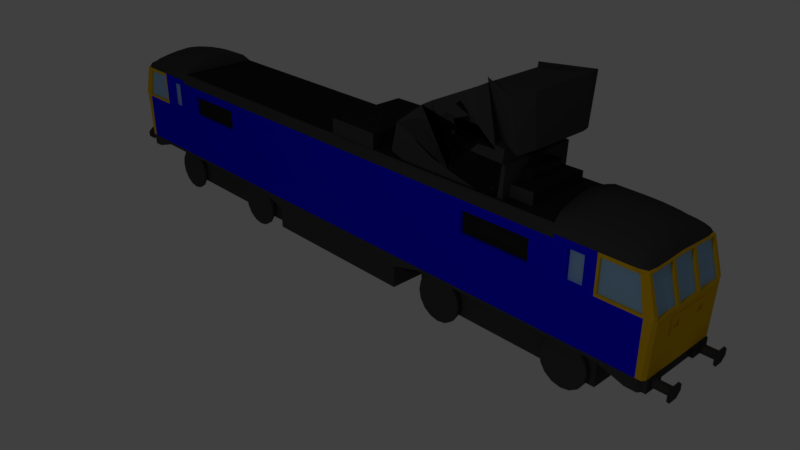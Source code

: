 # Source: Class86.blend  (saved by Blender 2.79.0; exported with 4.5.12 LTS)
import bpy
from mathutils import Matrix  # noqa: F401  (used for matrix-valued properties, if any)

bpy.ops.wm.read_factory_settings(use_empty=True)
scene = bpy.context.scene
scene.name = 'Scene'

# ---- collections
col_collection_1 = bpy.data.collections.new('Collection 1'); scene.collection.children.link(col_collection_1)

# ---- materials (node trees are filled in below, after node groups)
mat_color = bpy.data.materials.new('Color')
mat_color.alpha_threshold = 0.0
mat_color.use_transparent_shadow = False
mat_color.diffuse_color = (0.002192, 0.0, 1.0, 1.0)
mat_color.roughness = 0.5
mat_color.line_color = (0.0, 0.0, 0.0, 1.0)
mat_yellowcab = bpy.data.materials.new('YellowCab')
mat_yellowcab.alpha_threshold = 0.0
mat_yellowcab.use_transparent_shadow = False
mat_yellowcab.diffuse_color = (0.8, 0.4704, 0.00862, 1.0)
mat_yellowcab.roughness = 0.5
mat_blackmetal = bpy.data.materials.new('BlackMetal')
mat_blackmetal.alpha_threshold = 0.0
mat_blackmetal.use_transparent_shadow = False
mat_blackmetal.diffuse_color = (0.05811, 0.05811, 0.05811, 1.0)
mat_blackmetal.specular_color = (0.4116, 0.4116, 0.4116)
mat_blackmetal.roughness = 0.5
mat_blackmetal.specular_intensity = 0.6803
mat_glass = bpy.data.materials.new('Glass')
mat_glass.alpha_threshold = 0.0
mat_glass.use_transparent_shadow = False
mat_glass.diffuse_color = (0.3244, 0.5489, 0.8, 1.0)
mat_glass.roughness = 0.5
mat_material = bpy.data.materials.new('Material')
mat_material.alpha_threshold = 0.0
mat_material.use_transparent_shadow = False
mat_material.diffuse_color = (0.02208, 0.02208, 0.02208, 1.0)
mat_material.specular_color = (0.4116, 0.4116, 0.4116)
mat_material.roughness = 0.5
mat_material.specular_intensity = 0.4296

# ---- material node trees

# ---- world
world_world = bpy.data.worlds.new('World'); scene.world = world_world
world_world.color = (0.05088, 0.05088, 0.05088)
world_world.use_sun_shadow = False
world_world.sun_shadow_jitter_overblur = 0.0
world_world.cycles.sampling_method = 'MANUAL'

# ---- cameras
cam_camera = bpy.data.cameras.new('Camera')
cam_camera.clip_end = 100.0
cam_camera.lens = 35.0
cam_camera.sensor_width = 32.0
cam_camera.sensor_height = 18.0
cam_camera.ortho_scale = 7.314
cam_camera.dof.focus_distance = 0.0
cam_camera.dof.aperture_fstop = 128.0

# ---- lights
light_lamp = bpy.data.lights.new('Lamp', 'POINT')
light_lamp.transmission_factor = 0.0
light_lamp.cutoff_distance = 30.0
light_lamp.energy = 100.0
light_lamp.shadow_buffer_clip_start = 1.001
light_lamp.shadow_soft_size = 0.1
light_lamp.shadow_maximum_resolution = 0.006
light_lamp.use_absolute_resolution = True

# ---- meshes
me_cube_006 = bpy.data.meshes.new('Cube.006')
me_cube_006.from_pydata([(0.07726, -0.2997, 1.519), (0.5273, -0.3065, 1.519), (0.2109, -0.168, 1.64), (0.3936, -0.1708, 1.64), (0.5273, -0.3065, 1.64), (0.07726, 0.2997, 1.519), (0.5273, 0.3065, 1.519), (0.2109, 0.168, 1.64), (0.3936, 0.1708, 1.64), (0.5273, 0.3065, 1.64), (0.07726, -0.2997, 1.64), (0.5273, -0.3065, 1.64), (0.07726, 0.2997, 1.64), (0.5273, 0.3065, 1.64), (0.3936, -0.1708, 1.762), (0.2109, -0.168, 1.762), (0.3936, 0.1708, 1.762), (0.2109, 0.168, 1.762), (0.07726, -0.0999, 1.64), (0.07726, 0.0999, 1.64), (0.07726, -0.0999, 1.519), (0.07726, 0.0999, 1.519), (-0.849, -0.0999, 1.64), (-0.849, 0.0999, 1.64), (-0.849, -0.0999, 1.519), (-0.849, 0.0999, 1.519)], [(11, 4), (13, 9)], [(12, 13, 6, 5), (8, 7, 17, 16), (6, 13, 11, 1), (0, 1, 11, 10), (21, 19, 12, 5), (3, 2, 10, 11), (7, 8, 13, 12), (8, 3, 11, 13), (2, 7, 12, 19, 18, 10), (15, 14, 16, 17), (3, 8, 16, 14), (2, 3, 14, 15), (7, 2, 15, 17), (0, 10, 18, 20), (20, 18, 22, 24), (24, 22, 23, 25), (19, 21, 25, 23), (21, 20, 24, 25), (18, 19, 23, 22)])
me_cube_006.polygons.foreach_set('material_index', [2, 4, 4, 2, 2, 4, 4, 4, 4, 4, 4, 4, 4, 2, 2, 2, 2, 0, 4])
me_cube_006.materials.append(mat_color)
me_cube_006.materials.append(mat_yellowcab)
me_cube_006.materials.append(mat_blackmetal)
me_cube_006.materials.append(mat_glass)
me_cube_006.materials.append(mat_material)
me_cube_006.use_remesh_preserve_volume = False
me_cube_006.use_remesh_preserve_attributes = False
me_cube_006.use_mirror_vertex_groups = False
me_cube_006.update()
me_cube_005 = bpy.data.meshes.new('Cube.005')
me_cube_005.from_pydata([(1.618, -0.1374, 1.94), (2.16, -0.1374, 2.249), (2.179, -0.1374, 1.583), (1.076, -0.1374, 1.63), (1.59, -0.1374, 2.029), (1.157, -0.1374, 1.675), (1.132, -0.1374, 1.774), (1.216, -0.1374, 1.823), (2.143, -0.1374, 1.714), (2.16, -0.2561, 2.249), (2.108, -0.3621, 2.229), (1.618, 0.1374, 1.94), (2.16, 0.1374, 2.249), (2.179, 0.1374, 1.583), (1.076, 0.1374, 1.63), (1.59, 0.1374, 2.029), (1.157, 0.1374, 1.675), (1.132, 0.1374, 1.774), (1.216, 0.1374, 1.823), (2.143, 0.1374, 1.714), (2.16, 0.0, 2.249), (2.16, 0.2561, 2.249), (2.108, 0.3621, 2.229)], [(2, 3), (0, 1), (5, 0), (0, 4), (1, 4), (3, 5), (5, 6), (7, 6), (4, 7), (7, 8), (1, 20), (1, 9), (9, 10), (13, 14), (11, 12), (16, 11), (11, 15), (12, 15), (14, 16), (16, 17), (18, 17), (15, 18), (18, 19), (12, 20), (12, 21), (21, 22)], [])
me_cube_005.materials.append(mat_blackmetal)
me_cube_005.use_remesh_preserve_volume = False
me_cube_005.use_remesh_preserve_attributes = False
me_cube_005.use_mirror_vertex_groups = False
me_cube_005.update()
me_cube_004 = bpy.data.meshes.new('Cube.004')
me_cube_004.from_pydata([(0.0, -0.4026, 1.519), (0.6046, -0.4117, 1.519), (0.0, -0.4026, 1.682), (0.6046, -0.4117, 1.682), (0.6046, -0.4117, 1.682), (0.0, 0.4026, 1.519), (0.6046, 0.4117, 1.519), (0.0, 0.4026, 1.682), (0.6046, 0.4117, 1.682), (0.6046, 0.4117, 1.682)], [(3, 4), (8, 9)], [(7, 8, 6, 5), (2, 3, 8, 7), (6, 8, 3, 1), (0, 1, 3, 2), (0, 2, 7, 5)])
me_cube_004.polygons.foreach_set('material_index', [2, 4, 4, 2, 2])
me_cube_004.materials.append(mat_color)
me_cube_004.materials.append(mat_yellowcab)
me_cube_004.materials.append(mat_blackmetal)
me_cube_004.materials.append(mat_glass)
me_cube_004.materials.append(mat_material)
me_cube_004.use_remesh_preserve_volume = False
me_cube_004.use_remesh_preserve_attributes = False
me_cube_004.use_mirror_vertex_groups = False
me_cube_004.update()
me_cube_003 = bpy.data.meshes.new('Cube.003')
me_cube_003.from_pydata([(1.704, -0.4387, 0.582), (1.591, -0.4387, 0.5594), (1.494, -0.4387, 0.4951), (1.43, -0.4387, 0.3988), (1.408, -0.4387, 0.2852), (1.43, -0.4387, 0.1716), (1.494, -0.4387, 0.07534), (1.591, -0.4387, 0.01101), (1.704, -0.4387, -0.01159), (1.818, -0.4387, 0.01101), (1.914, -0.4387, 0.07534), (1.979, -0.4387, 0.1716), (2.001, -0.4387, 0.2852), (1.979, -0.4387, 0.3988), (1.914, -0.4387, 0.4951), (1.818, -0.4387, 0.5594), (1.704, -0.4031, 0.582), (1.818, -0.4031, 0.5594), (1.914, -0.4031, 0.4951), (1.979, -0.4031, 0.3988), (2.001, -0.4031, 0.2852), (1.979, -0.4031, 0.1716), (1.914, -0.4031, 0.07534), (1.818, -0.4031, 0.01101), (1.704, -0.4031, -0.01159), (1.591, -0.4031, 0.01101), (1.494, -0.4031, 0.07534), (1.43, -0.4031, 0.1716), (1.408, -0.4031, 0.2852), (1.43, -0.4031, 0.3988), (1.494, -0.4031, 0.4951), (1.591, -0.4031, 0.5594)], [], [(0, 1, 2, 3, 4, 5, 6, 7, 8, 9, 10, 11, 12, 13, 14, 15), (16, 17, 18, 19, 20, 21, 22, 23, 24, 25, 26, 27, 28, 29, 30, 31), (12, 11, 21, 20), (6, 5, 27, 26), (13, 12, 20, 19), (7, 6, 26, 25), (1, 0, 16, 31), (14, 13, 19, 18), (8, 7, 25, 24), (15, 14, 18, 17), (2, 1, 31, 30), (9, 8, 24, 23), (0, 15, 17, 16), (3, 2, 30, 29), (10, 9, 23, 22), (4, 3, 29, 28), (11, 10, 22, 21), (5, 4, 28, 27)])
me_cube_003.polygons.foreach_set('material_index', [2, 2, 2, 2, 2, 2, 2, 2, 2, 2, 2, 2, 2, 2, 2, 2, 2, 2])
me_cube_003.materials.append(mat_color)
me_cube_003.materials.append(mat_yellowcab)
me_cube_003.materials.append(mat_blackmetal)
me_cube_003.materials.append(mat_glass)
me_cube_003.materials.append(mat_material)
me_cube_003.use_remesh_preserve_volume = False
me_cube_003.use_remesh_preserve_attributes = False
me_cube_003.use_mirror_vertex_groups = False
me_cube_003.update()
me_cube_001 = bpy.data.meshes.new('Cube.001')
me_cube_001.from_pydata([(3.711, 0.0, 0.521), (0.0, -0.4392, 0.521), (0.9185, 0.0, 0.165), (3.631, 0.0, 1.436), (3.629, -0.4014, 1.418), (0.0, -0.4392, 1.403), (2.856, -0.4392, 0.5394), (3.163, -0.4392, 0.5394), (3.163, -0.4392, 1.432), (3.729, 0.0, 1.074), (2.856, -0.4392, 1.064), (3.163, -0.4392, 1.113), (2.055, -0.4392, 0.521), (2.055, -0.4392, 1.403), (2.055, -0.4392, 1.007), (0.9185, -0.4392, 0.165), (2.331, -0.4392, 0.521), (2.331, -0.4392, 1.403), (2.331, -0.4392, 1.007), (2.856, -0.4392, 1.123), (3.163, -0.4392, 1.173), (1.768, -0.4392, 1.073), (2.525, -0.4392, 1.073), (2.856, -0.4392, 1.155), (3.163, -0.4392, 1.205), (1.768, -0.4392, 1.308), (2.525, -0.4392, 1.308), (0.1968, -0.4392, 0.165), (0.1968, -0.4392, 0.521), (0.2591, -0.4392, 1.403), (0.9185, -0.4392, 0.521), (0.6046, -0.4392, 1.403), (3.686, 0.0, 0.3994), (0.0, 0.0, 0.165), (0.0, -0.4392, 0.165), (3.182, 0.0, 0.4863), (2.837, 0.0, 0.4863), (3.182, -0.4392, 0.4863), (2.837, -0.4392, 0.4863), (2.331, 0.0, 0.4863), (2.055, 0.0, 0.4863), (2.331, -0.4392, 0.4863), (2.055, -0.4392, 0.4863), (0.9185, 0.0, 0.3994), (0.9185, -0.4392, 0.3994), (3.591, 0.0, 1.541), (3.589, -0.3946, 1.487), (0.2591, -0.4117, 1.519), (0.0, -0.4026, 1.519), (3.177, 0.0, 1.674), (2.737, 0.0, 1.684), (3.178, -0.4049, 1.538), (2.736, -0.4117, 1.519), (2.388, -0.4117, 1.519), (1.921, -0.4117, 1.519), (0.6046, -0.4117, 1.519), (0.0, -0.4392, 1.473), (1.921, -0.4392, 1.466), (2.388, -0.4392, 1.466), (0.2591, -0.4392, 1.466), (0.6046, -0.4392, 1.466), (2.856, -0.4392, 1.429), (3.163, -0.4392, 1.429), (3.62, 0.0, 1.46), (3.608, -0.419, 1.444), (1.243, -0.4392, 0.521), (1.409, -0.4392, 1.403), (1.243, 0.0, 0.4863), (1.243, -0.4392, 0.4863), (1.409, -0.4117, 1.519), (1.409, -0.4392, 1.466), (3.275, -0.4392, 0.521), (3.256, -0.4392, 1.433), (3.275, -0.4392, 1.056), (3.275, 0.0, 0.4863), (3.275, -0.4392, 0.4863), (3.268, 0.0, 1.665), (3.266, -0.4049, 1.533), (3.265, -0.4392, 1.442), (3.547, -0.4392, 0.521), (3.547, -0.4392, 1.056), (3.547, 0.0, 0.3994), (3.547, -0.4392, 0.3994), (3.101, -0.4392, 0.5394), (3.101, 0.0, 0.4863), (3.101, -0.4392, 0.4863), (3.073, 0.0, 1.679), (3.077, -0.4049, 1.541), (3.08, -0.4392, 1.429), (2.937, -0.4392, 0.5394), (2.937, 0.0, 0.4863), (2.937, -0.4392, 0.4863), (2.94, 0.0, 1.683), (2.942, -0.4049, 1.539), (2.953, -0.4392, 1.429), (3.411, -0.4392, 0.521), (3.364, -0.4392, 1.433), (3.411, -0.4392, 1.056), (3.411, 0.0, 0.4429), (3.411, -0.4392, 0.4429), (3.363, 0.0, 1.649), (3.363, -0.4049, 1.524), (3.364, -0.4392, 1.442), (3.629, -0.4392, 0.521), (3.538, -0.4427, 1.434), (3.629, -0.4392, 1.056), (3.629, 0.0, 0.3994), (3.629, -0.4392, 0.3994), (3.531, 0.0, 1.595), (3.532, -0.4033, 1.5), (3.538, -0.4356, 1.441), (3.555, -0.4392, 0.521), (3.475, -0.4392, 1.433), (3.555, -0.4392, 1.056), (3.555, 0.0, 0.3994), (3.555, -0.4392, 0.3994), (3.454, 0.0, 1.623), (3.453, -0.4049, 1.514), (3.454, -0.4392, 1.442), (1.768, -0.404, 1.308), (1.768, -0.404, 1.073), (2.525, -0.404, 1.308), (2.525, -0.404, 1.073), (0.8952, -0.4392, 1.403), (0.8965, -0.4117, 1.519), (0.8965, -0.4392, 1.466), (3.711, -0.1098, 0.521), (3.71, -0.2197, 0.521), (3.711, -0.3293, 0.521), (3.632, -0.1224, 1.431), (3.631, -0.219, 1.427), (3.633, -0.329, 1.423), (3.729, -0.1224, 1.074), (3.73, -0.2202, 1.074), (3.73, -0.3298, 1.074), (3.686, -0.1098, 0.3994), (3.686, -0.2196, 0.3994), (3.686, -0.3294, 0.3994), (2.837, -0.3294, 0.4863), (2.837, -0.2196, 0.4863), (2.837, -0.1098, 0.4863), (3.182, -0.3294, 0.4863), (3.182, -0.2196, 0.4863), (3.182, -0.1098, 0.4863), (2.055, -0.3635, 0.4863), (2.055, -0.2196, 0.4863), (2.055, -0.1098, 0.4863), (2.331, -0.3635, 0.4863), (2.331, -0.2196, 0.4863), (2.331, -0.1098, 0.4863), (3.594, -0.1098, 1.533), (3.594, -0.2196, 1.518), (3.594, -0.3248, 1.5), (2.736, -0.1098, 1.67), (2.736, -0.2196, 1.641), (2.736, -0.3294, 1.606), (3.178, -0.1098, 1.662), (3.178, -0.2196, 1.634), (3.178, -0.3259, 1.597), (3.621, -0.1098, 1.454), (3.622, -0.2196, 1.449), (3.62, -0.3292, 1.443), (1.243, -0.3294, 0.4863), (1.243, -0.2196, 0.4863), (1.243, -0.1098, 0.4863), (3.267, -0.1098, 1.654), (3.266, -0.2196, 1.626), (3.266, -0.3259, 1.589), (3.275, -0.3294, 0.4863), (3.279, -0.2196, 0.5397), (3.275, -0.1098, 0.4863), (3.547, -0.3294, 0.3994), (3.547, -0.2196, 0.3994), (3.547, -0.1098, 0.3994), (3.453, -0.2196, 1.591), (3.453, -0.3259, 1.56), (3.076, -0.1098, 1.668), (3.077, -0.2196, 1.64), (3.077, -0.3259, 1.602), (3.104, -0.3294, 0.5397), (3.101, -0.2196, 0.4863), (3.101, -0.1098, 0.4863), (2.943, -0.1098, 1.671), (2.942, -0.2196, 1.643), (2.942, -0.3259, 1.605), (2.937, -0.3294, 0.4863), (2.937, -0.2196, 0.4863), (2.937, -0.1098, 0.4863), (3.411, -0.3294, 0.4429), (3.411, -0.2196, 0.4429), (3.411, -0.1098, 0.4429), (3.363, -0.1098, 1.636), (3.363, -0.2196, 1.611), (3.363, -0.3259, 1.577), (3.531, -0.1098, 1.583), (3.532, -0.2196, 1.562), (3.532, -0.3259, 1.535), (3.629, -0.3294, 0.3994), (3.629, -0.2196, 0.3994), (3.629, -0.1098, 0.3994), (3.453, -0.1098, 1.61), (3.555, -0.3294, 0.3994), (3.555, -0.2196, 0.3994), (3.555, -0.1098, 0.3994), (2.331, 0.0, 0.1172), (2.055, 0.0, 0.1172), (2.055, -0.1098, 0.1172), (2.331, -0.1098, 0.1172), (2.055, -0.3032, 0.1172), (2.055, -0.2196, 0.1172), (2.331, -0.3032, 0.1172), (2.331, -0.2196, 0.1172), (2.331, -0.1098, 0.4357), (2.055, -0.3032, 0.4357), (2.055, -0.2196, 0.4357), (2.331, -0.3032, 0.4357), (2.331, -0.2196, 0.4357), (2.055, -0.1098, 0.4357), (2.055, 0.0, 0.4357), (2.331, 0.0, 0.4357), (1.15, -0.2196, 0.4357), (1.15, -0.2196, 0.1172), (1.15, -0.1098, 0.1172), (1.15, 0.0, 0.1172), (3.196, -0.1098, 0.1172), (3.196, 0.0, 0.1172), (1.15, -0.3032, 0.1172), (3.196, -0.3032, 0.1172), (3.196, -0.2196, 0.1172), (3.196, -0.3032, 0.4357), (1.15, -0.1098, 0.4357), (1.15, 0.0, 0.4357), (3.196, -0.1098, 0.4357), (1.15, -0.3032, 0.4357), (3.196, -0.2196, 0.4357), (3.196, 0.0, 0.4357), (3.555, -0.4391, 1.082), (3.59, -0.4391, 1.082), (3.62, -0.4394, 1.082), (3.549, -0.4321, 1.406), (3.537, -0.4428, 1.408), (3.479, -0.4393, 1.407), (3.472, -0.4393, 1.407), (3.364, -0.4393, 1.407), (3.256, -0.4393, 1.407), (3.208, -0.4391, 1.407), (3.208, -0.439, 1.205), (3.208, -0.439, 1.116), (3.208, -0.4389, 1.082), (3.275, -0.4391, 1.082), (3.411, -0.4391, 1.082), (3.547, -0.4391, 1.082), (3.59, -0.4225, 1.082), (3.555, -0.4225, 1.082), (3.547, -0.4225, 1.082), (3.62, -0.4228, 1.082), (3.549, -0.4155, 1.406), (3.537, -0.4262, 1.408), (3.479, -0.4227, 1.407), (3.472, -0.4227, 1.407), (3.364, -0.4227, 1.407), (3.256, -0.4227, 1.407), (3.208, -0.4225, 1.407), (3.208, -0.4224, 1.205), (3.208, -0.4224, 1.116), (3.208, -0.4223, 1.082), (3.275, -0.4225, 1.082), (3.411, -0.4225, 1.082), (3.685, -0.4392, 0.521), (3.711, -0.4097, 0.521), (3.708, -0.4392, 1.06), (3.73, -0.4014, 1.074), (3.712, -0.4393, 1.074), (3.686, -0.4097, 0.3994), (3.66, -0.4392, 0.3994), (2.837, -0.4392, 0.5173), (2.331, -0.4392, 0.5173), (2.055, -0.4392, 0.5173), (0.0, -0.4392, 0.5082), (3.182, -0.4392, 0.5173), (0.9185, -0.4392, 0.5082), (0.1968, -0.4392, 0.5082), (3.686, 0.0, 0.5152), (1.243, -0.4392, 0.5173), (3.275, -0.4392, 0.5173), (3.547, -0.4392, 0.5082), (3.101, -0.4392, 0.5173), (2.937, -0.4392, 0.5173), (3.411, -0.4392, 0.5128), (3.629, -0.4392, 0.5082), (3.555, -0.4392, 0.5082), (3.686, -0.1098, 0.5152), (3.686, -0.2196, 0.5152), (3.686, -0.3294, 0.5152), (3.66, -0.4392, 0.5152), (3.686, -0.4097, 0.5152), (2.856, -0.4392, 0.8546), (3.163, -0.4392, 0.8546), (3.73, 0.0, 1.007), (3.275, -0.4392, 0.8546), (3.547, -0.4392, 0.8546), (3.411, -0.4392, 0.8546), (3.629, -0.4392, 0.8546), (3.555, -0.4392, 0.8546), (3.73, -0.1098, 1.007), (3.731, -0.2193, 1.007), (3.724, -0.4097, 0.855), (3.698, -0.4392, 0.8546), (2.856, -0.4392, 0.6932), (3.163, -0.4392, 0.6932), (3.275, -0.4392, 0.6932), (3.547, -0.4392, 0.6932), (3.411, -0.4392, 0.6932), (3.629, -0.4392, 0.6932), (3.555, -0.4392, 0.6932), (3.724, -0.1098, 0.8438), (3.724, -0.2195, 0.8438), (3.692, -0.4392, 0.6932), (3.724, 0.0, 0.8438), (3.718, -0.4097, 0.6934), (3.735, 0.0, 0.8438), (3.742, 0.0, 1.007), (3.74, -0.1545, 0.9549), (3.74, -0.187, 0.9549), (3.737, -0.1545, 0.8958), (3.737, -0.187, 0.8958), (3.897, -0.3585, 0.537), (3.724, -0.3238, 0.42), (3.897, -0.4092, 0.4867), (3.724, -0.3238, 0.4946), (3.897, -0.2708, 0.3776), (3.897, -0.2201, 0.428), (3.724, -0.2196, 0.3994), (3.724, -0.3294, 0.3994), (3.724, -0.2196, 0.5152), (3.724, -0.4097, 0.3994), (3.724, -0.4097, 0.5152), (3.724, -0.3294, 0.5152), (3.897, -0.4092, 0.428), (3.884, -0.3238, 0.42), (3.897, -0.3585, 0.3776), (3.897, -0.2201, 0.4867), (3.897, -0.2708, 0.537), (3.884, -0.3238, 0.4946), (3.724, -0.2704, 0.4436), (3.724, -0.2941, 0.42), (3.724, -0.239, 0.4086), (3.724, -0.2941, 0.4946), (3.724, -0.2704, 0.471), (3.724, -0.239, 0.506), (3.724, -0.3351, 0.42), (3.724, -0.3589, 0.4436), (3.724, -0.3903, 0.4086), (3.724, -0.3589, 0.471), (3.724, -0.3351, 0.4946), (3.724, -0.3903, 0.506), (3.884, -0.2941, 0.42), (3.884, -0.2704, 0.4436), (3.884, -0.2704, 0.471), (3.884, -0.2941, 0.4946), (3.884, -0.3589, 0.4436), (3.884, -0.3351, 0.42), (3.884, -0.3351, 0.4946), (3.884, -0.3589, 0.471), (3.897, -0.3343, 0.3776), (3.897, -0.3343, 0.537), (2.937, -0.4392, 0.521), (2.837, -0.4392, 0.521), (2.837, -0.4392, 0.6932), (3.182, -0.4392, 0.6932), (3.182, -0.4392, 0.521), (2.837, -0.4392, 1.123), (2.837, -0.4392, 1.064), (3.182, -0.4392, 1.173), (3.182, -0.4392, 1.113), (2.837, -0.4392, 1.155), (3.182, -0.4392, 1.205), (2.856, -0.4392, 1.408), (3.182, -0.4392, 1.433), (2.837, -0.4392, 1.442), (3.18, -0.4392, 1.442), (2.953, -0.4392, 1.442), (3.101, -0.4392, 0.521), (3.08, -0.4392, 1.442), (2.837, -0.4392, 0.8546), (3.182, -0.4392, 0.8546), (2.898, -0.4266, 1.362), (2.856, -0.4266, 1.408), (2.898, -0.4266, 1.064), (2.856, -0.4266, 1.064), (2.856, -0.4266, 1.123), (3.061, -0.3914, 1.064), (3.061, -0.4266, 1.064), (2.856, -0.4266, 1.155), (2.898, -0.3914, 1.064), (3.163, -0.4266, 1.432), (3.061, -0.4266, 1.362), (3.163, -0.4266, 1.113), (3.163, -0.4266, 1.173), (3.163, -0.4266, 1.205), (3.08, -0.4266, 1.429), (3.101, -0.4266, 0.6932), (3.101, -0.4266, 0.5394), (2.953, -0.4266, 1.429), (2.937, -0.4266, 0.6932), (2.937, -0.4266, 0.5394), (2.898, -0.3914, 1.362), (3.061, -0.3914, 1.362), (3.101, -0.4266, 0.8546), (2.937, -0.4266, 0.8546), (3.163, -0.4266, 0.8546), (2.856, -0.4266, 0.8546), (2.856, -0.4266, 0.6932), (3.163, -0.4266, 0.6932), (2.856, -0.4266, 0.5394), (3.163, -0.4266, 0.5394), (2.856, -0.4266, 1.429), (3.163, -0.4266, 1.429), (0.4741, -0.4392, 1.403), (0.4741, -0.4117, 1.519), (0.4741, -0.4392, 1.466), (1.828, -0.4392, 1.403), (1.828, -0.4117, 1.519), (1.828, -0.4392, 1.466), (2.763, -0.4392, 1.403), (2.736, 0.0, 1.519), (2.763, -0.4392, 1.443), (2.736, -0.1098, 1.519), (2.736, -0.2196, 1.519), (2.736, -0.3294, 1.519), (2.388, 0.0, 1.519), (1.921, 0.0, 1.519), (0.6046, 0.0, 1.519), (1.409, 0.0, 1.519), (0.8965, 0.0, 1.519), (1.828, 0.0, 1.519), (2.736, 0.0, 1.519), (3.627, 0.0, 1.451), (3.631, -0.1514, 1.432), (3.734, -1.138e-08, 1.061), (3.73, -0.1514, 1.074), (3.629, -0.3296, 1.436), (3.624, -0.4319, 1.43), (3.627, -0.1378, 1.446), (3.627, -0.2196, 1.44), (3.734, -0.1378, 1.06), (3.732, -0.22, 1.06), (3.735, -0.3289, 1.06), (3.734, -0.4097, 1.061), (3.724, -0.4385, 1.083), (3.606, 0.0, 1.429), (3.705, 0.0, 1.074), (3.607, -0.1221, 1.424), (3.705, -0.1221, 1.074), (3.606, -0.1511, 1.425), (3.606, -0.2186, 1.42), (3.608, -0.3287, 1.415), (3.705, -0.1511, 1.074), (3.705, -0.2199, 1.074), (3.705, -0.3295, 1.074), (3.705, -0.4011, 1.074), (3.604, -0.4011, 1.411), (3.74, -0.1219, 0.9549), (3.737, -0.1219, 0.8958), (3.742, -0.1098, 1.007), (3.742, -0.2196, 1.007), (3.735, -0.2196, 0.8438), (3.735, -0.1098, 0.8438), (3.725, -0.1219, 0.8963), (3.727, -0.1219, 0.9554), (3.727, -0.1545, 0.9554), (3.727, -0.187, 0.9554), (3.725, -0.187, 0.8963), (3.725, -0.1545, 0.8963), (0.2591, 0.0, 1.519), (0.0, 0.0, 1.519), (0.6046, 0.0, 1.519), (0.4741, 0.0, 1.519), (3.182, -0.4392, 1.056)], [], [(30, 280, 283, 65), (423, 57, 54, 422), (56, 59, 47, 48), (281, 278, 34, 27), (294, 289, 107, 274), (426, 379, 52), (73, 478, 385, 299), (307, 270, 105, 302), (16, 18, 14, 12), (26, 17, 13, 25), (159, 63, 45, 150), (275, 276, 41, 38), (276, 277, 42, 41), (57, 58, 53, 54), (29, 5, 1, 28, 30, 65, 12, 14, 21, 25, 13, 421, 66, 123, 31, 418), (18, 22, 21, 14), (21, 22, 122, 120), (26, 25, 119, 121), (420, 60, 55, 419), (15, 27, 34, 33, 2), (383, 380, 51, 87), (185, 91, 38, 138), (168, 75, 37, 141), (147, 41, 42, 144), (138, 38, 41, 147), (284, 279, 37, 75), (287, 275, 38, 91), (184, 155, 52, 93), (167, 158, 51, 77), (110, 64, 46, 109), (104, 442, 64, 110), (418, 31, 60, 420), (13, 17, 58, 57), (443, 437, 63, 159), (377, 61, 379, 375, 23), (5, 29, 59, 56), (421, 13, 57, 423), (123, 66, 70, 125), (144, 42, 68, 162), (125, 70, 69, 124), (277, 283, 68, 42), (378, 72, 78, 380), (380, 78, 77, 51), (193, 167, 77, 101), (288, 284, 75, 99), (188, 99, 75, 168), (301, 97, 73, 299), (22, 26, 121, 122), (303, 113, 80, 300), (201, 115, 82, 171), (290, 285, 82, 115), (96, 112, 118, 102), (102, 118, 117, 101), (158, 178, 87, 51), (279, 286, 85, 37), (141, 37, 85, 179), (381, 383, 87, 93), (61, 377, 387, 416), (10, 296, 411, 389), (308, 6, 414, 412), (24, 8, 395, 399), (379, 381, 93, 52), (88, 94, 403, 400), (178, 184, 93, 87), (286, 287, 91, 85), (179, 85, 91, 185), (25, 21, 120, 119), (6, 89, 405, 414), (377, 23, 393, 387), (89, 83, 402, 405), (78, 102, 101, 77), (72, 96, 102, 78), (300, 80, 97, 301), (171, 82, 99, 188), (285, 288, 99, 82), (175, 193, 101, 117), (152, 196, 109, 46), (20, 24, 399, 398), (273, 137, 333, 335), (112, 104, 110, 118), (118, 110, 109, 117), (196, 175, 117, 109), (289, 290, 115, 107), (197, 107, 115, 201), (302, 105, 113, 303), (62, 88, 400, 417), (122, 121, 119, 120), (23, 19, 390, 393), (83, 7, 415, 402), (309, 297, 410, 413), (11, 20, 398, 397), (60, 125, 124, 55), (31, 123, 125, 60), (106, 199, 203, 114), (199, 198, 202, 203), (198, 197, 201, 202), (108, 116, 200, 194), (194, 200, 174, 195), (195, 174, 175, 196), (32, 135, 199, 106), (135, 136, 198, 199), (136, 137, 197, 198), (45, 108, 194, 150), (150, 194, 195, 151), (151, 195, 196, 152), (174, 192, 193, 175), (81, 173, 190, 98), (173, 172, 189, 190), (172, 171, 188, 189), (84, 181, 187, 90), (181, 180, 186, 187), (180, 179, 185, 186), (86, 92, 182, 176), (176, 182, 183, 177), (177, 183, 184, 178), (35, 143, 181, 84), (143, 142, 180, 181), (142, 141, 179, 180), (49, 86, 176, 156), (156, 176, 177, 157), (157, 177, 178, 158), (114, 203, 173, 81), (203, 202, 172, 173), (202, 201, 171, 172), (98, 190, 170, 74), (190, 189, 169, 170), (189, 188, 168, 169), (100, 76, 165, 191), (191, 165, 166, 192), (192, 166, 167, 193), (40, 146, 164, 67), (146, 145, 163, 164), (145, 144, 162, 163), (442, 441, 161, 64), (441, 444, 160, 161), (444, 443, 159, 160), (76, 49, 156, 165), (165, 156, 157, 166), (166, 157, 158, 167), (92, 50, 153, 182), (182, 153, 154, 183), (183, 154, 155, 184), (280, 281, 27, 15, 44), (36, 140, 149, 39), (140, 139, 148, 149), (139, 138, 147, 148), (205, 206, 222, 223), (219, 212, 232, 235), (214, 217, 230, 220), (74, 170, 143, 35), (170, 169, 142, 143), (169, 168, 141, 142), (90, 187, 140, 36), (187, 186, 139, 140), (186, 185, 138, 139), (44, 15, 2, 43), (64, 161, 152, 46), (161, 160, 151, 152), (160, 159, 150, 151), (282, 291, 135, 32), (291, 292, 136, 135), (136, 292, 334, 332), (204, 207, 206, 205), (207, 211, 209, 206), (211, 210, 208, 209), (211, 207, 224, 228), (215, 213, 208, 210), (216, 215, 229, 234), (210, 211, 228, 227), (39, 149, 212, 219), (149, 148, 216, 212), (147, 144, 213, 215), (146, 40, 218, 217), (144, 145, 214, 213), (148, 147, 215, 216), (145, 146, 217, 214), (220, 230, 222, 221), (234, 229, 227, 228), (233, 220, 221, 226), (230, 231, 223, 222), (232, 234, 228, 224), (235, 232, 224, 225), (208, 213, 233, 226), (212, 216, 234, 232), (207, 204, 225, 224), (215, 210, 227, 229), (209, 208, 226, 221), (217, 218, 231, 230), (206, 209, 221, 222), (213, 214, 220, 233), (249, 73, 97, 250), (272, 449, 442, 239, 238), (247, 248, 265, 264, 263, 262, 245, 246), (248, 249, 250, 251, 236, 237, 238, 255, 252, 253, 254, 267, 266, 265), (253, 252, 255, 256, 257, 258, 259, 260, 261, 262, 263, 264, 265, 266, 267, 254), (378, 376, 373, 374, 248, 247, 246, 245), (240, 241, 242, 243, 244, 245, 262, 261, 260, 259, 258, 257, 256, 239), (442, 104, 112, 96, 72, 378, 245, 244, 243, 242, 241, 240, 239), (238, 239, 256, 255), (137, 273, 274, 107, 197), (270, 448, 271, 449, 272), (306, 448, 270, 307), (294, 274, 273, 295), (0, 268, 269, 128, 127, 126), (268, 294, 295, 269), (127, 128, 293, 292), (126, 127, 292, 291), (0, 126, 291, 282), (162, 68, 44, 43, 67, 164, 163), (103, 111, 290, 289), (128, 269, 295, 293), (79, 95, 288, 285), (382, 366, 287, 286), (370, 382, 286, 279), (111, 79, 285, 290), (95, 71, 284, 288), (12, 65, 283, 277), (366, 367, 275, 287), (71, 370, 279, 284), (30, 28, 281, 280), (16, 12, 277, 276), (367, 16, 276, 275), (268, 103, 289, 294), (28, 1, 278, 281), (319, 306, 307, 317), (304, 305, 465, 464), (315, 318, 320, 467), (313, 302, 303, 314), (311, 300, 301, 312), (94, 61, 416, 403), (296, 308, 412, 411), (314, 303, 300, 311), (312, 301, 299, 310), (317, 307, 302, 313), (19, 10, 389, 390), (310, 299, 385, 369), (71, 310, 369, 370), (8, 62, 417, 395), (268, 317, 313, 103), (95, 312, 310, 71), (111, 314, 311, 79), (297, 11, 397, 410), (7, 309, 413, 415), (79, 311, 312, 95), (103, 313, 314, 111), (269, 319, 317, 268), (316, 315, 467, 466), (298, 304, 464, 321), (305, 316, 466, 465), (191, 200, 116, 100), (192, 174, 200, 191), (292, 293, 337, 334), (295, 273, 335, 336), (293, 295, 336, 337), (137, 136, 332, 333), (350, 327, 339, 361), (344, 348, 358, 357), (329, 347, 349, 334, 337), (353, 351, 360, 363), (327, 350, 352, 335, 333), (347, 329, 343, 359), (359, 343, 365, 342), (365, 326, 328, 338, 340, 364, 330, 331, 341, 342), (352, 351, 353, 355, 336, 335), (346, 345, 327, 333, 332), (355, 354, 329, 337, 336), (329, 354, 362, 343), (349, 348, 344, 346, 332, 334), (344, 345, 346), (347, 348, 349), (350, 351, 352), (353, 354, 355), (358, 348, 347, 359), (360, 351, 350, 361), (344, 357, 356, 345), (353, 363, 362, 354), (327, 345, 356, 339), (357, 358, 341, 331), (339, 356, 330, 364), (360, 361, 340, 338), (343, 362, 326, 365), (362, 363, 328, 326), (358, 359, 342, 341), (356, 357, 331, 330), (361, 339, 364, 340), (363, 360, 338, 328), (89, 6, 367, 366), (6, 308, 368, 367), (309, 7, 370, 369), (10, 19, 371, 372), (20, 11, 374, 373), (19, 23, 375, 371), (24, 20, 373, 376), (8, 24, 376, 378), (62, 8, 378, 380), (61, 94, 381, 379), (7, 83, 382, 370), (88, 62, 380, 383), (83, 89, 366, 382), (94, 88, 383, 381), (296, 10, 372, 384), (11, 297, 385, 478, 374), (308, 296, 384, 368), (297, 309, 369, 385), (409, 388, 389, 411), (386, 388, 394, 406), (396, 395, 417, 400), (392, 396, 407, 391), (388, 392, 391, 394), (386, 396, 400, 403), (388, 386, 387, 393, 390, 389), (410, 397, 392, 408), (387, 386, 403, 416), (408, 392, 388, 409), (396, 386, 406, 407), (398, 399, 395, 396, 392, 397), (401, 408, 409, 404), (413, 410, 408, 401), (404, 409, 411, 412), (405, 404, 412, 414), (415, 413, 401, 402), (402, 401, 404, 405), (29, 418, 420, 59), (59, 420, 419, 47), (66, 421, 423, 70), (70, 423, 422, 69), (154, 428, 429, 155), (153, 427, 428, 154), (50, 425, 427, 153), (17, 424, 426, 58), (155, 429, 52), (58, 426, 52, 53), (283, 280, 44, 68), (407, 406, 394, 391), (97, 80, 251, 250), (113, 105, 237, 236), (237, 105, 270, 272, 238), (80, 113, 236, 251), (422, 54, 431, 435), (124, 69, 433, 434), (55, 124, 434, 432), (69, 422, 435, 433), (54, 53, 430, 431), (53, 52, 436, 430), (271, 134, 459, 460), (129, 3, 437, 443), (9, 132, 445, 439), (132, 129, 443, 445), (4, 131, 441, 442), (130, 438, 443, 444), (131, 130, 444, 441), (440, 133, 446, 445), (133, 134, 447, 446), (134, 271, 448, 447), (438, 440, 445, 443), (131, 4, 461, 456), (271, 4, 442, 449), (452, 453, 451, 450), (461, 460, 459, 458, 457, 454, 455, 456), (129, 132, 453, 452), (133, 440, 457, 458), (440, 438, 454, 457), (134, 133, 458, 459), (3, 129, 452, 450), (438, 130, 455, 454), (4, 271, 460, 461), (132, 9, 451, 453), (130, 131, 456, 455), (324, 463, 468, 473), (462, 463, 320, 321), (323, 322, 464, 465), (322, 462, 321, 464), (325, 323, 465, 466), (463, 324, 467, 320), (324, 325, 466, 467), (470, 471, 472, 473, 468, 469), (462, 322, 470, 469), (325, 324, 473, 472), (463, 462, 469, 468), (323, 325, 472, 471), (322, 323, 471, 470), (0, 318, 315, 316, 305, 304, 298, 439, 445, 446, 447, 448, 306, 319, 269, 128, 127, 126), (375, 379, 426, 424, 17, 26, 22, 18, 16, 367, 368, 384, 372, 371), (419, 55, 476, 477), (47, 419, 477, 474), (48, 47, 474, 475), (478, 73, 249, 248, 374)])
me_cube_001.polygons.foreach_set('use_smooth', [0, 1, 1, 0, 0, 1, 0, 0, 0, 0, 1, 0, 0, 1, 0, 0, 0, 0, 1, 0, 1, 0, 0, 0, 0, 0, 0, 1, 1, 1, 0, 1, 1, 0, 0, 1, 1, 1, 0, 1, 0, 1, 1, 1, 0, 0, 0, 0, 0, 0, 0, 1, 1, 1, 0, 0, 1, 0, 0, 0, 0, 1, 0, 1, 0, 0, 0, 0, 0, 0, 1, 1, 0, 0, 0, 1, 1, 0, 0, 1, 1, 1, 0, 0, 0, 0, 0, 0, 0, 0, 0, 1, 1, 0, 0, 0, 1, 1, 1, 0, 0, 0, 1, 1, 1, 1, 0, 0, 0, 0, 0, 0, 1, 1, 1, 0, 0, 0, 1, 1, 1, 0, 0, 0, 0, 0, 0, 1, 1, 1, 0, 0, 0, 0, 0, 0, 1, 1, 1, 1, 1, 1, 0, 0, 0, 0, 0, 0, 0, 0, 0, 0, 0, 0, 0, 0, 1, 1, 1, 0, 0, 0, 0, 0, 0, 0, 0, 0, 0, 0, 0, 0, 0, 0, 0, 0, 0, 0, 0, 0, 0, 0, 0, 0, 0, 0, 0, 0, 0, 0, 0, 0, 0, 0, 0, 0, 0, 0, 0, 0, 0, 0, 0, 0, 0, 0, 0, 0, 0, 0, 0, 0, 0, 0, 0, 0, 0, 0, 0, 0, 0, 0, 0, 0, 0, 0, 0, 0, 0, 0, 0, 0, 0, 0, 0, 0, 0, 0, 0, 0, 0, 0, 0, 0, 0, 0, 0, 0, 0, 1, 1, 0, 0, 0, 0, 0, 0, 0, 0, 0, 0, 0, 0, 0, 0, 0, 0, 0, 0, 0, 0, 0, 0, 0, 0, 0, 0, 0, 0, 0, 0, 0, 0, 0, 0, 0, 0, 0, 0, 0, 0, 0, 0, 0, 0, 0, 0, 0, 0, 0, 0, 0, 0, 0, 0, 0, 0, 0, 0, 0, 0, 0, 0, 0, 0, 0, 0, 0, 0, 0, 0, 0, 1, 1, 1, 1, 1, 1, 1, 1, 1, 1, 0, 0, 0, 0, 0, 0, 0, 0, 0, 0, 0, 0, 0, 0, 0, 0, 0, 0, 0, 0, 0, 0, 0, 0, 0, 0, 0, 0, 0, 0, 0, 0, 0, 0, 0, 0, 0, 0, 0, 0, 0, 0, 0, 0, 0, 0, 0, 0, 0, 0, 0, 0, 0, 0, 0])
me_cube_001.polygons.foreach_set('material_index', [2, 2, 2, 2, 2, 2, 0, 1, 0, 0, 2, 2, 2, 2, 0, 0, 0, 0, 2, 2, 2, 2, 2, 2, 2, 2, 2, 2, 2, 2, 1, 2, 2, 1, 0, 2, 2, 2, 2, 2, 2, 1, 2, 2, 2, 2, 0, 0, 0, 2, 2, 1, 2, 2, 2, 2, 2, 0, 0, 0, 0, 2, 0, 2, 2, 2, 0, 0, 0, 0, 2, 1, 0, 2, 2, 2, 2, 0, 2, 1, 2, 2, 2, 2, 0, 0, 4, 0, 0, 0, 0, 2, 2, 2, 2, 2, 2, 2, 2, 2, 2, 2, 2, 2, 2, 2, 2, 2, 2, 2, 2, 2, 2, 2, 2, 2, 2, 2, 2, 2, 2, 2, 2, 2, 2, 2, 2, 2, 2, 2, 2, 2, 2, 1, 1, 1, 2, 2, 2, 2, 2, 2, 2, 2, 2, 2, 2, 2, 2, 2, 2, 2, 2, 2, 2, 2, 2, 2, 2, 2, 2, 2, 2, 2, 2, 2, 2, 2, 2, 2, 2, 2, 2, 2, 2, 2, 2, 2, 2, 2, 2, 2, 2, 2, 2, 2, 2, 2, 2, 2, 1, 1, 1, 1, 3, 1, 1, 1, 1, 2, 1, 1, 2, 0, 2, 2, 2, 2, 2, 2, 2, 2, 2, 2, 2, 2, 2, 2, 2, 2, 2, 2, 2, 2, 1, 1, 1, 0, 0, 0, 0, 0, 0, 1, 0, 0, 0, 0, 1, 0, 0, 0, 0, 0, 0, 1, 1, 1, 1, 2, 2, 2, 2, 2, 2, 2, 2, 2, 2, 2, 2, 2, 2, 2, 2, 2, 2, 2, 2, 2, 2, 2, 2, 2, 2, 2, 2, 2, 2, 2, 2, 2, 2, 2, 2, 2, 0, 0, 0, 0, 0, 0, 0, 0, 0, 0, 0, 0, 0, 0, 0, 0, 0, 0, 0, 0, 0, 0, 0, 0, 0, 0, 0, 0, 0, 0, 0, 0, 0, 0, 0, 0, 2, 2, 2, 2, 2, 2, 2, 2, 2, 2, 2, 3, 1, 1, 1, 1, 4, 4, 4, 4, 4, 4, 1, 1, 1, 1, 1, 1, 1, 1, 1, 1, 1, 1, 1, 3, 3, 1, 1, 1, 1, 1, 1, 1, 1, 1, 1, 1, 1, 1, 1, 1, 1, 1, 1, 1, 1, 1, 1, 1, 0, 4, 4, 4, 1])
me_cube_001.materials.append(mat_color)
me_cube_001.materials.append(mat_yellowcab)
me_cube_001.materials.append(mat_blackmetal)
me_cube_001.materials.append(mat_glass)
me_cube_001.materials.append(mat_material)
me_cube_001.use_remesh_preserve_volume = False
me_cube_001.use_remesh_preserve_attributes = False
me_cube_001.use_mirror_vertex_groups = False
me_cube_001.update()
me_cube = bpy.data.meshes.new('Cube')
me_cube.from_pydata([(3.401, -0.4224, 0.5604), (3.292, -0.4224, 0.5386), (3.199, -0.4224, 0.4767), (3.137, -0.4224, 0.384), (3.116, -0.4224, 0.2746), (3.137, -0.4224, 0.1653), (3.199, -0.4224, 0.07254), (3.292, -0.4224, 0.0106), (3.401, -0.4224, -0.01116), (3.511, -0.4224, 0.0106), (3.604, -0.4224, 0.07254), (3.665, -0.4224, 0.1653), (3.687, -0.4224, 0.2746), (3.665, -0.4224, 0.384), (3.604, -0.4224, 0.4767), (3.511, -0.4224, 0.5386), (3.401, -0.3881, 0.5604), (3.511, -0.3881, 0.5386), (3.604, -0.3881, 0.4767), (3.665, -0.3881, 0.384), (3.687, -0.3881, 0.2746), (3.665, -0.3881, 0.1653), (3.604, -0.3881, 0.07254), (3.511, -0.3881, 0.0106), (3.401, -0.3881, -0.01116), (3.292, -0.3881, 0.0106), (3.199, -0.3881, 0.07254), (3.137, -0.3881, 0.1653), (3.116, -0.3881, 0.2746), (3.137, -0.3881, 0.384), (3.199, -0.3881, 0.4767), (3.292, -0.3881, 0.5386)], [], [(0, 1, 2, 3, 4, 5, 6, 7, 8, 9, 10, 11, 12, 13, 14, 15), (16, 17, 18, 19, 20, 21, 22, 23, 24, 25, 26, 27, 28, 29, 30, 31), (11, 10, 22, 21), (10, 9, 23, 22), (9, 8, 24, 23), (8, 7, 25, 24), (7, 6, 26, 25), (6, 5, 27, 26), (5, 4, 28, 27), (4, 3, 29, 28), (3, 2, 30, 29), (0, 15, 17, 16), (2, 1, 31, 30), (15, 14, 18, 17), (1, 0, 16, 31), (14, 13, 19, 18), (13, 12, 20, 19), (12, 11, 21, 20)])
me_cube.polygons.foreach_set('material_index', [2, 2, 2, 2, 2, 2, 2, 2, 2, 2, 2, 2, 2, 2, 2, 2, 2, 2])
me_cube.materials.append(mat_color)
me_cube.materials.append(mat_yellowcab)
me_cube.materials.append(mat_blackmetal)
me_cube.materials.append(mat_glass)
me_cube.materials.append(mat_material)
me_cube.use_remesh_preserve_volume = False
me_cube.use_remesh_preserve_attributes = False
me_cube.use_mirror_vertex_groups = False
me_cube.update()

# ---- objects
ob_cube_005 = bpy.data.objects.new('Cube.005', me_cube_006)
ob_cube_004 = bpy.data.objects.new('Cube.004', me_cube_005)
ob_cube_002 = bpy.data.objects.new('Cube.002', me_cube_004)
ob_cube_003 = bpy.data.objects.new('Cube.003', me_cube_003)
ob_cube_001 = bpy.data.objects.new('Cube.001', me_cube_001)
ob_cube = bpy.data.objects.new('Cube', me_cube)
ob_lamp = bpy.data.objects.new('Lamp', light_lamp)
ob_camera = bpy.data.objects.new('Camera', cam_camera)

# ---- transforms, parenting, visibility, modifiers, constraints
ob_cube_005.location = (2.225, 1.465e-07, 0.0)
ob_cube_005.scale = (1.171, 1.288, 1.171)
ob_cube_005.lock_rotations_4d = False
ob_cube_005.empty_display_type = 'ARROWS'
ob_cube_005.lineart.crease_threshold = 0.0
ob_cube_004.location = (1.192e-07, 1.465e-07, 0.0)
ob_cube_004.scale = (1.171, 1.288, 1.171)
ob_cube_004.lock_rotations_4d = False
ob_cube_004.empty_display_type = 'ARROWS'
ob_cube_004.lineart.crease_threshold = 0.0
_m = ob_cube_004.modifiers.new('Skin', 'SKIN')
_m.use_x_symmetry = False
ob_cube_002.location = (1.192e-07, 1.465e-07, 0.0)
ob_cube_002.scale = (1.171, 1.288, 1.171)
ob_cube_002.lock_rotations_4d = False
ob_cube_002.empty_display_type = 'ARROWS'
ob_cube_002.lineart.crease_threshold = 0.0
ob_cube_003.location = (0.0, -6.977e-09, 0.0)
ob_cube_003.scale = (1.0, 1.1, 1.0)
ob_cube_003.lock_rotations_4d = False
ob_cube_003.empty_display_type = 'ARROWS'
ob_cube_003.lineart.crease_threshold = 0.0
_m = ob_cube_003.modifiers.new('Mirror', 'MIRROR')
_m.use_axis = (True, True, False)
_m.use_clip = True
ob_cube_001.location = (1.192e-07, 1.465e-07, 0.0)
ob_cube_001.scale = (1.171, 1.288, 1.171)
ob_cube_001.lock_rotations_4d = False
ob_cube_001.empty_display_type = 'ARROWS'
ob_cube_001.lineart.crease_threshold = 0.0
_m = ob_cube_001.modifiers.new('Mirror', 'MIRROR')
_m.use_axis = (True, True, False)
_m.use_clip = True
ob_cube.location = (0.0, -6.977e-09, 0.0)
ob_cube.scale = (1.0, 1.1, 1.0)
ob_cube.lock_rotations_4d = False
ob_cube.empty_display_type = 'ARROWS'
ob_cube.lineart.crease_threshold = 0.0
_m = ob_cube.modifiers.new('Mirror', 'MIRROR')
_m.use_axis = (True, True, False)
_m.use_clip = True
ob_lamp.location = (4.076, -7.683, 5.904)
ob_lamp.rotation_euler = (0.4068, -0.6366, 1.941)
ob_lamp.lock_rotations_4d = False
ob_lamp.empty_display_type = 'ARROWS'
ob_lamp.color = (0.0, 0.0, 0.0, 0.0)
ob_lamp.lineart.crease_threshold = 0.0
ob_camera.location = (7.481, -6.508, 5.344)
ob_camera.rotation_euler = (1.109, 0.0, 0.8149)
ob_camera.lock_rotations_4d = False
ob_camera.empty_display_type = 'ARROWS'
ob_camera.color = (0.0, 0.0, 0.0, 0.0)
ob_camera.display_type = 'WIRE'
ob_camera.lineart.crease_threshold = 0.0

# ---- collection membership
col_collection_1.objects.link(ob_cube_005)
col_collection_1.objects.link(ob_cube_004)
col_collection_1.objects.link(ob_cube_002)
col_collection_1.objects.link(ob_cube_003)
col_collection_1.objects.link(ob_cube_001)
col_collection_1.objects.link(ob_cube)
col_collection_1.objects.link(ob_lamp)
col_collection_1.objects.link(ob_camera)

# ---- scene / render settings (as saved in the file)
scene.camera = ob_camera
scene.frame_start = 1; scene.frame_end = 250; scene.frame_set(1)
scene.render.engine = 'BLENDER_EEVEE_NEXT'
scene.render.resolution_percentage = 50
scene.render.dither_intensity = 0.0
scene.cycles.use_denoising = False
scene.cycles.samples = 128
scene.cycles.sampling_pattern = 'TABULATED_SOBOL'
scene.cycles.use_adaptive_sampling = False
scene.cycles.use_light_tree = False
scene.cycles.blur_glossy = 0.0
scene.cycles.sample_clamp_indirect = 0.0
scene.view_settings.view_transform = 'Standard'
bpy.context.view_layer.update()
